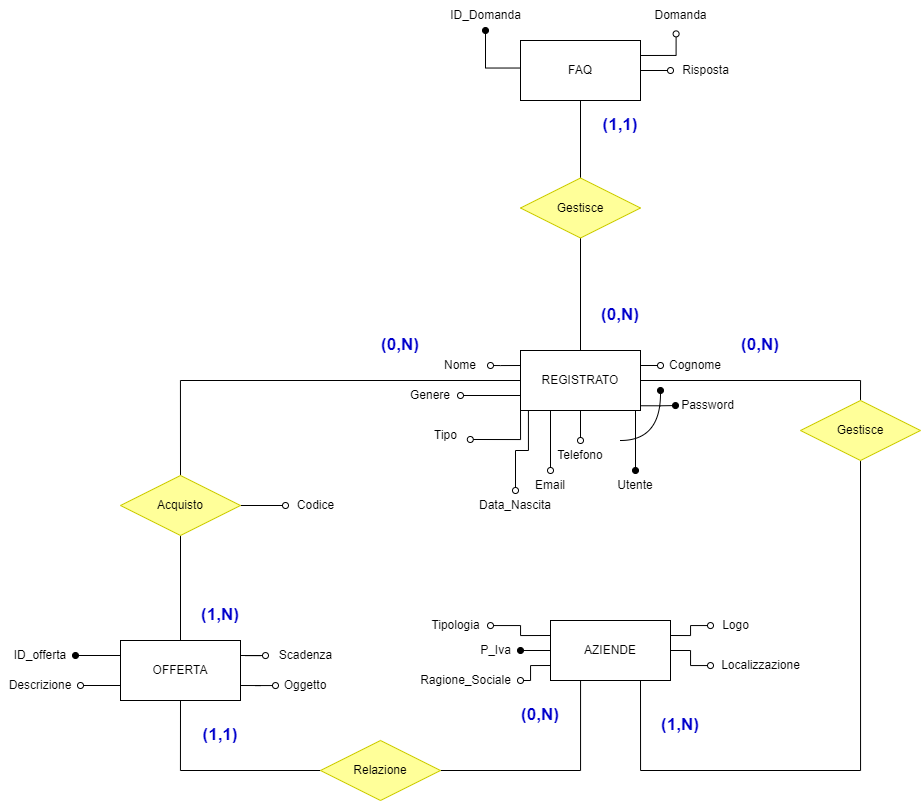

The diagram above was exported from draw.io. Its source (the exported page's mxGraphModel, read from the mxfile embedded in the PNG):
<mxGraphModel dx="1219" dy="722" grid="1" gridSize="10" guides="1" tooltips="1" connect="1" arrows="1" fold="1" page="1" pageScale="1" pageWidth="827" pageHeight="1169" math="0" shadow="0">
  <root>
    <mxCell id="0" />
    <mxCell id="1" parent="0" />
    <mxCell id="mVMu06mb6OfRne1CRR8H-1" value="" style="edgeStyle=orthogonalEdgeStyle;rounded=0;orthogonalLoop=1;jettySize=auto;html=1;endArrow=oval;endFill=1;exitX=0.986;exitY=0.921;exitDx=0;exitDy=0;exitPerimeter=0;" parent="1" source="mVMu06mb6OfRne1CRR8H-7" target="mVMu06mb6OfRne1CRR8H-18" edge="1">
      <mxGeometry relative="1" as="geometry" />
    </mxCell>
    <mxCell id="mVMu06mb6OfRne1CRR8H-2" value="" style="edgeStyle=orthogonalEdgeStyle;rounded=0;orthogonalLoop=1;jettySize=auto;html=1;endArrow=oval;endFill=0;exitX=0.066;exitY=1.003;exitDx=0;exitDy=0;exitPerimeter=0;" parent="1" source="mVMu06mb6OfRne1CRR8H-7" target="mVMu06mb6OfRne1CRR8H-14" edge="1">
      <mxGeometry relative="1" as="geometry" />
    </mxCell>
    <mxCell id="mVMu06mb6OfRne1CRR8H-3" value="" style="edgeStyle=orthogonalEdgeStyle;rounded=0;orthogonalLoop=1;jettySize=auto;html=1;endArrow=oval;endFill=0;exitX=0;exitY=0.75;exitDx=0;exitDy=0;" parent="1" source="mVMu06mb6OfRne1CRR8H-7" target="mVMu06mb6OfRne1CRR8H-13" edge="1">
      <mxGeometry relative="1" as="geometry" />
    </mxCell>
    <mxCell id="mVMu06mb6OfRne1CRR8H-4" style="edgeStyle=orthogonalEdgeStyle;rounded=0;orthogonalLoop=1;jettySize=auto;html=1;exitX=0;exitY=0.25;exitDx=0;exitDy=0;entryX=1;entryY=0.5;entryDx=0;entryDy=0;endArrow=oval;endFill=0;" parent="1" source="mVMu06mb6OfRne1CRR8H-7" target="mVMu06mb6OfRne1CRR8H-11" edge="1">
      <mxGeometry relative="1" as="geometry">
        <Array as="points">
          <mxPoint x="770" y="395" />
          <mxPoint x="770" y="395" />
        </Array>
      </mxGeometry>
    </mxCell>
    <mxCell id="mVMu06mb6OfRne1CRR8H-5" style="edgeStyle=orthogonalEdgeStyle;rounded=0;orthogonalLoop=1;jettySize=auto;html=1;exitX=1;exitY=0.25;exitDx=0;exitDy=0;entryX=0;entryY=0.5;entryDx=0;entryDy=0;endArrow=oval;endFill=0;" parent="1" source="mVMu06mb6OfRne1CRR8H-7" target="mVMu06mb6OfRne1CRR8H-12" edge="1">
      <mxGeometry relative="1" as="geometry" />
    </mxCell>
    <mxCell id="hQMmdiXdaDk8WaNN09rb-17" style="edgeStyle=orthogonalEdgeStyle;rounded=0;orthogonalLoop=1;jettySize=auto;html=1;exitX=0;exitY=1;exitDx=0;exitDy=0;entryX=0.996;entryY=0.633;entryDx=0;entryDy=0;entryPerimeter=0;endArrow=oval;endFill=0;" parent="1" source="mVMu06mb6OfRne1CRR8H-7" target="hQMmdiXdaDk8WaNN09rb-16" edge="1">
      <mxGeometry relative="1" as="geometry" />
    </mxCell>
    <mxCell id="hQMmdiXdaDk8WaNN09rb-18" style="edgeStyle=orthogonalEdgeStyle;rounded=0;orthogonalLoop=1;jettySize=auto;html=1;exitX=1;exitY=0.5;exitDx=0;exitDy=0;entryX=0.5;entryY=0;entryDx=0;entryDy=0;endArrow=none;endFill=0;" parent="1" source="mVMu06mb6OfRne1CRR8H-7" target="Q1SuPxFalN9l4LGRf5nt-1" edge="1">
      <mxGeometry relative="1" as="geometry" />
    </mxCell>
    <mxCell id="mVMu06mb6OfRne1CRR8H-7" value="REGISTRATO" style="rounded=0;whiteSpace=wrap;html=1;" parent="1" vertex="1">
      <mxGeometry x="790" y="380" width="120" height="60" as="geometry" />
    </mxCell>
    <mxCell id="mVMu06mb6OfRne1CRR8H-8" value="" style="endArrow=none;html=1;rounded=0;strokeWidth=1;endFill=0;startArrow=oval;startFill=1;exitX=0.5;exitY=0;exitDx=0;exitDy=0;" parent="1" source="mVMu06mb6OfRne1CRR8H-9" edge="1">
      <mxGeometry width="50" height="50" relative="1" as="geometry">
        <mxPoint x="735" y="540" as="sourcePoint" />
        <mxPoint x="905" y="440" as="targetPoint" />
      </mxGeometry>
    </mxCell>
    <mxCell id="mVMu06mb6OfRne1CRR8H-9" value="Utente" style="text;html=1;strokeColor=none;fillColor=none;align=center;verticalAlign=middle;whiteSpace=wrap;rounded=0;" parent="1" vertex="1">
      <mxGeometry x="880" y="500" width="50" height="30" as="geometry" />
    </mxCell>
    <mxCell id="mVMu06mb6OfRne1CRR8H-10" value="" style="endArrow=none;html=1;rounded=0;startArrow=oval;startFill=0;exitX=0.5;exitY=0;exitDx=0;exitDy=0;" parent="1" source="mVMu06mb6OfRne1CRR8H-17" target="mVMu06mb6OfRne1CRR8H-7" edge="1">
      <mxGeometry width="50" height="50" relative="1" as="geometry">
        <mxPoint x="820" y="470" as="sourcePoint" />
        <mxPoint x="735" y="490" as="targetPoint" />
      </mxGeometry>
    </mxCell>
    <mxCell id="mVMu06mb6OfRne1CRR8H-11" value="Nome" style="text;html=1;strokeColor=none;fillColor=none;align=center;verticalAlign=middle;whiteSpace=wrap;rounded=0;" parent="1" vertex="1">
      <mxGeometry x="700" y="380" width="60" height="30" as="geometry" />
    </mxCell>
    <mxCell id="mVMu06mb6OfRne1CRR8H-12" value="Cognome" style="text;html=1;strokeColor=none;fillColor=none;align=center;verticalAlign=middle;whiteSpace=wrap;rounded=0;" parent="1" vertex="1">
      <mxGeometry x="930" y="380" width="70" height="30" as="geometry" />
    </mxCell>
    <mxCell id="mVMu06mb6OfRne1CRR8H-13" value="Genere" style="text;html=1;strokeColor=none;fillColor=none;align=center;verticalAlign=middle;whiteSpace=wrap;rounded=0;" parent="1" vertex="1">
      <mxGeometry x="670" y="410" width="60" height="30" as="geometry" />
    </mxCell>
    <mxCell id="mVMu06mb6OfRne1CRR8H-14" value="Data_Nascita" style="text;html=1;strokeColor=none;fillColor=none;align=center;verticalAlign=middle;whiteSpace=wrap;rounded=0;" parent="1" vertex="1">
      <mxGeometry x="740" y="520" width="90" height="30" as="geometry" />
    </mxCell>
    <mxCell id="mVMu06mb6OfRne1CRR8H-15" style="edgeStyle=orthogonalEdgeStyle;rounded=0;orthogonalLoop=1;jettySize=auto;html=1;exitX=0.5;exitY=0;exitDx=0;exitDy=0;entryX=0.25;entryY=1;entryDx=0;entryDy=0;endArrow=none;endFill=0;startArrow=oval;startFill=0;" parent="1" source="mVMu06mb6OfRne1CRR8H-16" target="mVMu06mb6OfRne1CRR8H-7" edge="1">
      <mxGeometry relative="1" as="geometry" />
    </mxCell>
    <mxCell id="mVMu06mb6OfRne1CRR8H-16" value="Email" style="text;html=1;strokeColor=none;fillColor=none;align=center;verticalAlign=middle;whiteSpace=wrap;rounded=0;" parent="1" vertex="1">
      <mxGeometry x="790" y="500" width="60" height="30" as="geometry" />
    </mxCell>
    <mxCell id="mVMu06mb6OfRne1CRR8H-17" value="Telefono" style="text;html=1;strokeColor=none;fillColor=none;align=center;verticalAlign=middle;whiteSpace=wrap;rounded=0;" parent="1" vertex="1">
      <mxGeometry x="820" y="470" width="60" height="30" as="geometry" />
    </mxCell>
    <mxCell id="mVMu06mb6OfRne1CRR8H-18" value="Password" style="text;html=1;strokeColor=none;fillColor=none;align=center;verticalAlign=middle;whiteSpace=wrap;rounded=0;" parent="1" vertex="1">
      <mxGeometry x="945" y="420" width="65" height="30" as="geometry" />
    </mxCell>
    <mxCell id="mVMu06mb6OfRne1CRR8H-19" value="" style="endArrow=oval;html=1;endFill=1;curved=1;" parent="1" edge="1">
      <mxGeometry width="50" height="50" relative="1" as="geometry">
        <mxPoint x="890" y="470" as="sourcePoint" />
        <mxPoint x="930" y="420" as="targetPoint" />
        <Array as="points">
          <mxPoint x="930" y="470" />
        </Array>
      </mxGeometry>
    </mxCell>
    <mxCell id="Nnh7kkXwDQCGm7xRUwQu-1" value="" style="edgeStyle=orthogonalEdgeStyle;rounded=0;orthogonalLoop=1;jettySize=auto;html=1;endArrow=oval;endFill=1;exitX=0;exitY=0.25;exitDx=0;exitDy=0;" parent="1" source="Nnh7kkXwDQCGm7xRUwQu-5" target="Nnh7kkXwDQCGm7xRUwQu-8" edge="1">
      <mxGeometry relative="1" as="geometry" />
    </mxCell>
    <mxCell id="Nnh7kkXwDQCGm7xRUwQu-2" style="edgeStyle=orthogonalEdgeStyle;rounded=0;orthogonalLoop=1;jettySize=auto;html=1;exitX=0;exitY=0.75;exitDx=0;exitDy=0;entryX=1;entryY=0.5;entryDx=0;entryDy=0;endArrow=oval;endFill=0;" parent="1" source="Nnh7kkXwDQCGm7xRUwQu-5" target="Nnh7kkXwDQCGm7xRUwQu-7" edge="1">
      <mxGeometry relative="1" as="geometry" />
    </mxCell>
    <mxCell id="Nnh7kkXwDQCGm7xRUwQu-3" style="edgeStyle=orthogonalEdgeStyle;rounded=0;orthogonalLoop=1;jettySize=auto;html=1;exitX=1;exitY=0.75;exitDx=0;exitDy=0;endArrow=oval;endFill=0;" parent="1" source="Nnh7kkXwDQCGm7xRUwQu-5" target="Nnh7kkXwDQCGm7xRUwQu-6" edge="1">
      <mxGeometry relative="1" as="geometry" />
    </mxCell>
    <mxCell id="Nnh7kkXwDQCGm7xRUwQu-4" style="edgeStyle=orthogonalEdgeStyle;rounded=0;orthogonalLoop=1;jettySize=auto;html=1;exitX=1;exitY=0.25;exitDx=0;exitDy=0;endArrow=oval;endFill=0;" parent="1" source="Nnh7kkXwDQCGm7xRUwQu-5" target="Nnh7kkXwDQCGm7xRUwQu-9" edge="1">
      <mxGeometry relative="1" as="geometry" />
    </mxCell>
    <mxCell id="Ag1xNV9yWJqqGALkCEDj-2" style="edgeStyle=orthogonalEdgeStyle;rounded=0;orthogonalLoop=1;jettySize=auto;html=1;exitX=0.5;exitY=1;exitDx=0;exitDy=0;entryX=0;entryY=0.5;entryDx=0;entryDy=0;endArrow=none;endFill=0;" parent="1" source="Nnh7kkXwDQCGm7xRUwQu-5" target="Ag1xNV9yWJqqGALkCEDj-1" edge="1">
      <mxGeometry relative="1" as="geometry" />
    </mxCell>
    <mxCell id="Nnh7kkXwDQCGm7xRUwQu-5" value="OFFERTA" style="rounded=0;whiteSpace=wrap;html=1;" parent="1" vertex="1">
      <mxGeometry x="390" y="670" width="120" height="60" as="geometry" />
    </mxCell>
    <mxCell id="Nnh7kkXwDQCGm7xRUwQu-6" value="Oggetto" style="text;html=1;strokeColor=none;fillColor=none;align=center;verticalAlign=middle;whiteSpace=wrap;rounded=0;" parent="1" vertex="1">
      <mxGeometry x="545" y="700" width="60" height="30" as="geometry" />
    </mxCell>
    <mxCell id="Nnh7kkXwDQCGm7xRUwQu-7" value="Descrizione" style="text;html=1;strokeColor=none;fillColor=none;align=center;verticalAlign=middle;whiteSpace=wrap;rounded=0;" parent="1" vertex="1">
      <mxGeometry x="270" y="700" width="80" height="30" as="geometry" />
    </mxCell>
    <mxCell id="Nnh7kkXwDQCGm7xRUwQu-8" value="ID_offerta" style="text;html=1;strokeColor=none;fillColor=none;align=center;verticalAlign=middle;whiteSpace=wrap;rounded=0;" parent="1" vertex="1">
      <mxGeometry x="275" y="670" width="70" height="30" as="geometry" />
    </mxCell>
    <mxCell id="Nnh7kkXwDQCGm7xRUwQu-9" value="Scadenza" style="text;html=1;align=center;verticalAlign=middle;resizable=0;points=[];autosize=1;strokeColor=none;fillColor=none;" parent="1" vertex="1">
      <mxGeometry x="535" y="670" width="80" height="30" as="geometry" />
    </mxCell>
    <mxCell id="pOfr8b8XG5YclX9y-ggj-1" style="edgeStyle=orthogonalEdgeStyle;rounded=0;orthogonalLoop=1;jettySize=auto;html=1;exitX=0.5;exitY=1;exitDx=0;exitDy=0;entryX=0.5;entryY=0;entryDx=0;entryDy=0;endArrow=none;endFill=0;" parent="1" source="pOfr8b8XG5YclX9y-ggj-2" target="Nnh7kkXwDQCGm7xRUwQu-5" edge="1">
      <mxGeometry relative="1" as="geometry">
        <Array as="points" />
        <mxPoint x="450" y="644.5" as="targetPoint" />
      </mxGeometry>
    </mxCell>
    <mxCell id="pOfr8b8XG5YclX9y-ggj-3" style="edgeStyle=orthogonalEdgeStyle;rounded=0;orthogonalLoop=1;jettySize=auto;html=1;exitX=0.5;exitY=0;exitDx=0;exitDy=0;entryX=0;entryY=0.5;entryDx=0;entryDy=0;endArrow=none;endFill=0;" parent="1" source="pOfr8b8XG5YclX9y-ggj-2" target="mVMu06mb6OfRne1CRR8H-7" edge="1">
      <mxGeometry relative="1" as="geometry">
        <mxPoint x="450" y="540" as="targetPoint" />
      </mxGeometry>
    </mxCell>
    <mxCell id="0yaqgSIewQ0UyF9ecubl-2" style="edgeStyle=orthogonalEdgeStyle;rounded=0;orthogonalLoop=1;jettySize=auto;html=1;exitX=1;exitY=0.5;exitDx=0;exitDy=0;endArrow=oval;endFill=0;" parent="1" source="pOfr8b8XG5YclX9y-ggj-2" target="0yaqgSIewQ0UyF9ecubl-1" edge="1">
      <mxGeometry relative="1" as="geometry" />
    </mxCell>
    <mxCell id="pOfr8b8XG5YclX9y-ggj-2" value="Acquisto" style="shape=rhombus;perimeter=rhombusPerimeter;whiteSpace=wrap;html=1;align=center;strokeColor=#CCCC00;fillColor=#FFFF99;" parent="1" vertex="1">
      <mxGeometry x="390" y="505" width="120" height="60" as="geometry" />
    </mxCell>
    <mxCell id="0yaqgSIewQ0UyF9ecubl-1" value="Codice" style="text;html=1;align=center;verticalAlign=middle;resizable=0;points=[];autosize=1;strokeColor=none;fillColor=none;" parent="1" vertex="1">
      <mxGeometry x="555" y="520" width="60" height="30" as="geometry" />
    </mxCell>
    <mxCell id="CYOenZFnGaWbQ6OIS_7t-1" style="edgeStyle=orthogonalEdgeStyle;rounded=0;orthogonalLoop=1;jettySize=auto;html=1;exitX=0;exitY=0.5;exitDx=0;exitDy=0;endArrow=oval;endFill=1;" parent="1" source="CYOenZFnGaWbQ6OIS_7t-6" target="CYOenZFnGaWbQ6OIS_7t-8" edge="1">
      <mxGeometry relative="1" as="geometry" />
    </mxCell>
    <mxCell id="CYOenZFnGaWbQ6OIS_7t-3" style="edgeStyle=orthogonalEdgeStyle;rounded=0;orthogonalLoop=1;jettySize=auto;html=1;exitX=0;exitY=0.25;exitDx=0;exitDy=0;endArrow=oval;endFill=0;" parent="1" source="CYOenZFnGaWbQ6OIS_7t-6" target="CYOenZFnGaWbQ6OIS_7t-9" edge="1">
      <mxGeometry relative="1" as="geometry" />
    </mxCell>
    <mxCell id="CYOenZFnGaWbQ6OIS_7t-4" style="edgeStyle=orthogonalEdgeStyle;rounded=0;orthogonalLoop=1;jettySize=auto;html=1;exitX=1;exitY=0.25;exitDx=0;exitDy=0;endArrow=oval;endFill=0;" parent="1" source="CYOenZFnGaWbQ6OIS_7t-6" target="CYOenZFnGaWbQ6OIS_7t-10" edge="1">
      <mxGeometry relative="1" as="geometry" />
    </mxCell>
    <mxCell id="CYOenZFnGaWbQ6OIS_7t-5" style="edgeStyle=orthogonalEdgeStyle;rounded=0;orthogonalLoop=1;jettySize=auto;html=1;exitX=1;exitY=0.5;exitDx=0;exitDy=0;endArrow=oval;endFill=0;" parent="1" source="CYOenZFnGaWbQ6OIS_7t-6" target="CYOenZFnGaWbQ6OIS_7t-11" edge="1">
      <mxGeometry relative="1" as="geometry" />
    </mxCell>
    <mxCell id="hQMmdiXdaDk8WaNN09rb-20" style="edgeStyle=orthogonalEdgeStyle;rounded=0;orthogonalLoop=1;jettySize=auto;html=1;exitX=0;exitY=0.75;exitDx=0;exitDy=0;endArrow=oval;endFill=0;" parent="1" source="CYOenZFnGaWbQ6OIS_7t-6" target="CYOenZFnGaWbQ6OIS_7t-7" edge="1">
      <mxGeometry relative="1" as="geometry" />
    </mxCell>
    <mxCell id="CYOenZFnGaWbQ6OIS_7t-6" value="AZIENDE" style="rounded=0;whiteSpace=wrap;html=1;" parent="1" vertex="1">
      <mxGeometry x="820" y="650" width="120" height="60" as="geometry" />
    </mxCell>
    <mxCell id="CYOenZFnGaWbQ6OIS_7t-7" value="Ragione_Sociale" style="text;html=1;align=center;verticalAlign=middle;resizable=0;points=[];autosize=1;strokeColor=none;fillColor=none;" parent="1" vertex="1">
      <mxGeometry x="680" y="695" width="110" height="30" as="geometry" />
    </mxCell>
    <mxCell id="CYOenZFnGaWbQ6OIS_7t-8" value="P_Iva" style="text;html=1;align=center;verticalAlign=middle;resizable=0;points=[];autosize=1;strokeColor=none;fillColor=none;" parent="1" vertex="1">
      <mxGeometry x="740" y="665" width="50" height="30" as="geometry" />
    </mxCell>
    <mxCell id="CYOenZFnGaWbQ6OIS_7t-9" value="Tipologia" style="text;html=1;align=center;verticalAlign=middle;resizable=0;points=[];autosize=1;strokeColor=none;fillColor=none;" parent="1" vertex="1">
      <mxGeometry x="690" y="640" width="70" height="30" as="geometry" />
    </mxCell>
    <mxCell id="CYOenZFnGaWbQ6OIS_7t-10" value="Logo" style="text;html=1;align=center;verticalAlign=middle;resizable=0;points=[];autosize=1;strokeColor=none;fillColor=none;" parent="1" vertex="1">
      <mxGeometry x="980" y="640" width="50" height="30" as="geometry" />
    </mxCell>
    <mxCell id="CYOenZFnGaWbQ6OIS_7t-11" value="Localizzazione" style="text;html=1;align=center;verticalAlign=middle;resizable=0;points=[];autosize=1;strokeColor=none;fillColor=none;" parent="1" vertex="1">
      <mxGeometry x="980" y="680" width="100" height="30" as="geometry" />
    </mxCell>
    <mxCell id="Ag1xNV9yWJqqGALkCEDj-3" style="edgeStyle=orthogonalEdgeStyle;rounded=0;orthogonalLoop=1;jettySize=auto;html=1;exitX=1;exitY=0.5;exitDx=0;exitDy=0;endArrow=none;endFill=0;" parent="1" source="Ag1xNV9yWJqqGALkCEDj-1" edge="1">
      <mxGeometry relative="1" as="geometry">
        <mxPoint x="850" y="710" as="targetPoint" />
        <Array as="points">
          <mxPoint x="850" y="800" />
          <mxPoint x="850" y="710" />
        </Array>
      </mxGeometry>
    </mxCell>
    <mxCell id="Ag1xNV9yWJqqGALkCEDj-1" value="Relazione" style="shape=rhombus;perimeter=rhombusPerimeter;whiteSpace=wrap;html=1;align=center;strokeColor=#CCCC00;fillColor=#FFFF99;" parent="1" vertex="1">
      <mxGeometry x="590" y="770" width="120" height="60" as="geometry" />
    </mxCell>
    <mxCell id="Q1SuPxFalN9l4LGRf5nt-4" style="edgeStyle=orthogonalEdgeStyle;rounded=0;orthogonalLoop=1;jettySize=auto;html=1;exitX=0.5;exitY=1;exitDx=0;exitDy=0;entryX=0.75;entryY=1;entryDx=0;entryDy=0;endArrow=none;endFill=0;" parent="1" source="Q1SuPxFalN9l4LGRf5nt-1" target="CYOenZFnGaWbQ6OIS_7t-6" edge="1">
      <mxGeometry relative="1" as="geometry">
        <Array as="points">
          <mxPoint x="1130" y="800" />
          <mxPoint x="910" y="800" />
        </Array>
      </mxGeometry>
    </mxCell>
    <mxCell id="Q1SuPxFalN9l4LGRf5nt-1" value="Gestisce" style="shape=rhombus;perimeter=rhombusPerimeter;whiteSpace=wrap;html=1;align=center;strokeColor=#CCCC00;fillColor=#FFFF99;" parent="1" vertex="1">
      <mxGeometry x="1070" y="430" width="120" height="60" as="geometry" />
    </mxCell>
    <mxCell id="hQMmdiXdaDk8WaNN09rb-13" style="edgeStyle=orthogonalEdgeStyle;rounded=0;orthogonalLoop=1;jettySize=auto;html=1;exitX=0;exitY=0.25;exitDx=0;exitDy=0;endArrow=oval;endFill=1;" parent="1" source="hQMmdiXdaDk8WaNN09rb-1" target="hQMmdiXdaDk8WaNN09rb-12" edge="1">
      <mxGeometry relative="1" as="geometry">
        <Array as="points">
          <mxPoint x="790" y="97.5" />
          <mxPoint x="755" y="97.5" />
        </Array>
      </mxGeometry>
    </mxCell>
    <mxCell id="hQMmdiXdaDk8WaNN09rb-14" style="edgeStyle=orthogonalEdgeStyle;rounded=0;orthogonalLoop=1;jettySize=auto;html=1;exitX=1;exitY=0.25;exitDx=0;exitDy=0;entryX=0.445;entryY=1.113;entryDx=0;entryDy=0;entryPerimeter=0;endArrow=oval;endFill=0;" parent="1" source="hQMmdiXdaDk8WaNN09rb-1" target="hQMmdiXdaDk8WaNN09rb-10" edge="1">
      <mxGeometry relative="1" as="geometry" />
    </mxCell>
    <mxCell id="hQMmdiXdaDk8WaNN09rb-15" style="edgeStyle=orthogonalEdgeStyle;rounded=0;orthogonalLoop=1;jettySize=auto;html=1;exitX=1;exitY=0.5;exitDx=0;exitDy=0;endArrow=oval;endFill=0;" parent="1" source="hQMmdiXdaDk8WaNN09rb-1" target="hQMmdiXdaDk8WaNN09rb-11" edge="1">
      <mxGeometry relative="1" as="geometry" />
    </mxCell>
    <mxCell id="hQMmdiXdaDk8WaNN09rb-1" value="FAQ" style="whiteSpace=wrap;html=1;" parent="1" vertex="1">
      <mxGeometry x="790" y="70" width="120" height="60" as="geometry" />
    </mxCell>
    <mxCell id="hQMmdiXdaDk8WaNN09rb-4" style="edgeStyle=orthogonalEdgeStyle;rounded=0;orthogonalLoop=1;jettySize=auto;html=1;exitX=0.5;exitY=0;exitDx=0;exitDy=0;entryX=0.5;entryY=1;entryDx=0;entryDy=0;endArrow=none;endFill=0;" parent="1" source="hQMmdiXdaDk8WaNN09rb-3" target="hQMmdiXdaDk8WaNN09rb-1" edge="1">
      <mxGeometry relative="1" as="geometry" />
    </mxCell>
    <mxCell id="hQMmdiXdaDk8WaNN09rb-21" style="edgeStyle=orthogonalEdgeStyle;rounded=0;orthogonalLoop=1;jettySize=auto;html=1;exitX=0.5;exitY=1;exitDx=0;exitDy=0;entryX=0.5;entryY=0;entryDx=0;entryDy=0;endArrow=none;endFill=0;" parent="1" source="hQMmdiXdaDk8WaNN09rb-3" target="mVMu06mb6OfRne1CRR8H-7" edge="1">
      <mxGeometry relative="1" as="geometry">
        <Array as="points">
          <mxPoint x="850" y="268" />
        </Array>
      </mxGeometry>
    </mxCell>
    <mxCell id="hQMmdiXdaDk8WaNN09rb-3" value="Gestisce" style="shape=rhombus;perimeter=rhombusPerimeter;whiteSpace=wrap;html=1;align=center;strokeColor=#CCCC00;fillColor=#FFFF99;" parent="1" vertex="1">
      <mxGeometry x="790" y="207.5" width="120" height="60" as="geometry" />
    </mxCell>
    <mxCell id="hQMmdiXdaDk8WaNN09rb-10" value="Domanda" style="text;html=1;align=center;verticalAlign=middle;resizable=0;points=[];autosize=1;strokeColor=none;fillColor=none;" parent="1" vertex="1">
      <mxGeometry x="910" y="30" width="80" height="30" as="geometry" />
    </mxCell>
    <mxCell id="hQMmdiXdaDk8WaNN09rb-11" value="Risposta" style="text;html=1;align=center;verticalAlign=middle;resizable=0;points=[];autosize=1;strokeColor=none;fillColor=none;" parent="1" vertex="1">
      <mxGeometry x="940" y="85" width="70" height="30" as="geometry" />
    </mxCell>
    <mxCell id="hQMmdiXdaDk8WaNN09rb-12" value="ID_Domanda" style="text;html=1;align=center;verticalAlign=middle;resizable=0;points=[];autosize=1;strokeColor=none;fillColor=none;" parent="1" vertex="1">
      <mxGeometry x="710" y="30" width="90" height="30" as="geometry" />
    </mxCell>
    <mxCell id="hQMmdiXdaDk8WaNN09rb-16" value="Tipo&lt;br&gt;" style="text;html=1;align=center;verticalAlign=middle;resizable=0;points=[];autosize=1;strokeColor=none;fillColor=none;" parent="1" vertex="1">
      <mxGeometry x="690" y="450" width="50" height="30" as="geometry" />
    </mxCell>
    <mxCell id="GtR7VX1mtjdYczV82oHP-1" value="(1,N)" style="text;html=1;strokeColor=none;fillColor=none;align=center;verticalAlign=middle;whiteSpace=wrap;rounded=0;fontColor=#0000CC;fontSize=17;fontStyle=1" parent="1" vertex="1">
      <mxGeometry x="460" y="630" width="60" height="30" as="geometry" />
    </mxCell>
    <mxCell id="GtR7VX1mtjdYczV82oHP-2" value="(0,N)" style="text;html=1;strokeColor=none;fillColor=none;align=center;verticalAlign=middle;whiteSpace=wrap;rounded=0;fontColor=#0000CC;fontSize=17;fontStyle=1" parent="1" vertex="1">
      <mxGeometry x="640" y="360" width="60" height="30" as="geometry" />
    </mxCell>
    <mxCell id="GtR7VX1mtjdYczV82oHP-3" value="(0,N)" style="text;html=1;strokeColor=none;fillColor=none;align=center;verticalAlign=middle;whiteSpace=wrap;rounded=0;fontColor=#0000CC;fontSize=17;fontStyle=1" parent="1" vertex="1">
      <mxGeometry x="1000" y="360" width="60" height="30" as="geometry" />
    </mxCell>
    <mxCell id="GtR7VX1mtjdYczV82oHP-4" value="(1,N)" style="text;html=1;strokeColor=none;fillColor=none;align=center;verticalAlign=middle;whiteSpace=wrap;rounded=0;fontColor=#0000CC;fontSize=17;fontStyle=1" parent="1" vertex="1">
      <mxGeometry x="920" y="740" width="60" height="30" as="geometry" />
    </mxCell>
    <mxCell id="GtR7VX1mtjdYczV82oHP-5" value="(0,N)" style="text;html=1;strokeColor=none;fillColor=none;align=center;verticalAlign=middle;whiteSpace=wrap;rounded=0;fontColor=#0000CC;fontSize=17;fontStyle=1" parent="1" vertex="1">
      <mxGeometry x="780" y="730" width="60" height="30" as="geometry" />
    </mxCell>
    <mxCell id="GtR7VX1mtjdYczV82oHP-6" value="(1,1)" style="text;html=1;strokeColor=none;fillColor=none;align=center;verticalAlign=middle;whiteSpace=wrap;rounded=0;fontColor=#0000CC;fontSize=17;fontStyle=1" parent="1" vertex="1">
      <mxGeometry x="460" y="750" width="60" height="30" as="geometry" />
    </mxCell>
    <mxCell id="GtR7VX1mtjdYczV82oHP-7" value="(0,N)" style="text;html=1;strokeColor=none;fillColor=none;align=center;verticalAlign=middle;whiteSpace=wrap;rounded=0;fontColor=#0000CC;fontSize=17;fontStyle=1" parent="1" vertex="1">
      <mxGeometry x="860" y="330" width="60" height="30" as="geometry" />
    </mxCell>
    <mxCell id="GtR7VX1mtjdYczV82oHP-8" value="(1,1)" style="text;html=1;strokeColor=none;fillColor=none;align=center;verticalAlign=middle;whiteSpace=wrap;rounded=0;fontColor=#0000CC;fontSize=17;fontStyle=1" parent="1" vertex="1">
      <mxGeometry x="860" y="140" width="60" height="30" as="geometry" />
    </mxCell>
  </root>
</mxGraphModel>